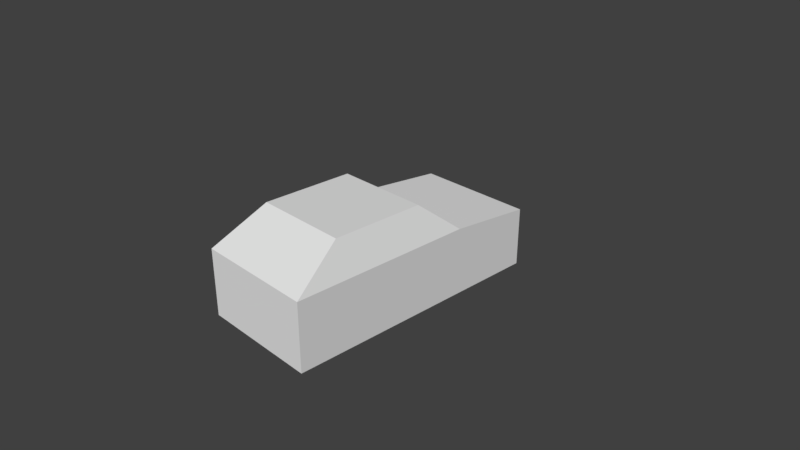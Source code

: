 # Source: 205gti.blend  (saved by Blender 2.78.0; exported with 4.5.12 LTS)
import bpy
from mathutils import Matrix  # noqa: F401  (used for matrix-valued properties, if any)

bpy.ops.wm.read_factory_settings(use_empty=True)
scene = bpy.context.scene
scene.name = 'Scene'

# ---- collections
col_collection_1 = bpy.data.collections.new('Collection 1'); scene.collection.children.link(col_collection_1)

# ---- materials (node trees are filled in below, after node groups)
mat_material = bpy.data.materials.new('Material')
mat_material.alpha_threshold = 0.0
mat_material.use_transparent_shadow = False
mat_material.roughness = 0.5

# ---- material node trees

# ---- world
world_world = bpy.data.worlds.new('World'); scene.world = world_world
world_world.color = (0.05088, 0.05088, 0.05088)
world_world.use_sun_shadow = False
world_world.sun_shadow_jitter_overblur = 0.0
world_world.cycles.sampling_method = 'MANUAL'

# ---- cameras
cam_camera = bpy.data.cameras.new('Camera')
cam_camera.clip_end = 100.0
cam_camera.lens = 35.0
cam_camera.sensor_width = 32.0
cam_camera.sensor_height = 18.0
cam_camera.ortho_scale = 7.314
cam_camera.dof.focus_distance = 0.0
cam_camera.dof.aperture_fstop = 128.0

# ---- meshes
me_cube = bpy.data.meshes.new('Cube')
me_cube.from_pydata([(-0.8452, -1.777, -0.5433), (-0.8452, -1.777, 0.3965), (0.8452, -1.777, -0.5433), (0.8452, -1.777, 0.3965), (-0.8452, 0.7825, -0.5433), (-0.8452, 0.7825, 0.3965), (0.8452, 0.7825, -0.5433), (0.8452, 0.7825, 0.3965), (-0.8452, 1.968, -0.5433), (-0.8452, 1.968, 0.2824), (0.8452, 1.968, -0.5433), (0.8452, 1.968, 0.2824), (-0.6623, -1.066, 0.8478), (0.6623, -1.066, 0.8478), (-0.6623, 0.2226, 0.8478), (0.6623, 0.2226, 0.8478)], [], [(0, 1, 5, 4), (2, 3, 1, 0), (5, 7, 11, 9), (2, 6, 7, 3), (8, 9, 11, 10), (4, 5, 9, 8), (7, 6, 10, 11), (0, 8, 10, 2), (12, 13, 15, 14), (12, 1, 3, 13), (13, 3, 7, 15), (7, 5, 14, 15), (12, 14, 5, 1)])
_uv = me_cube.uv_layers.new(name='UVMap')
_uv.uv.foreach_set('vector', [0.5547, 0.625, 0.5547, 0.75, 0.8594, 0.75, 0.8594, 0.625, 0.5547, 0.8203, 0.6328, 0.8203, 0.6328, 1.0, 0.5547, 1.0, 0.8125, 1.0, 0.8125, 0.8203, 0.9141, 0.8203, 0.9141, 1.0, 0.5547, 0.625, 0.8594, 0.625, 0.8594, 0.75, 0.5547, 0.75, 1.0, 1.0, 0.9141, 1.0, 0.9141, 0.8203, 1.0, 0.8203, 0.8594, 0.625, 0.8594, 0.75, 1.0, 0.7344, 1.0, 0.625, 0.8594, 0.75, 0.8594, 0.625, 1.0, 0.625, 1.0, 0.7344, 0.7656, 0.6641, 0.8672, 0.6641, 0.8672, 0.6484, 0.7656, 0.6484, 0.6875, 1.0, 0.6875, 0.8203, 0.75, 0.8203, 0.75, 1.0, 0.6875, 1.0, 0.6328, 1.0, 0.6328, 0.8203, 0.6875, 0.8203, 0.625, 0.8047, 0.5547, 0.75, 0.8594, 0.75, 0.8047, 0.8047, 0.8125, 0.8203, 0.8125, 1.0, 0.75, 1.0, 0.75, 0.8203, 0.625, 0.8047, 0.8047, 0.8047, 0.8594, 0.75, 0.5547, 0.75])
me_cube.materials.append(mat_material)
me_cube.use_remesh_preserve_volume = False
me_cube.use_remesh_preserve_attributes = False
me_cube.use_mirror_vertex_groups = False
me_cube.update()

# ---- objects
ob_205gti = bpy.data.objects.new('205gti', me_cube)
ob_camera = bpy.data.objects.new('Camera', cam_camera)

# ---- transforms, parenting, visibility, modifiers, constraints
ob_205gti.location = (0.0, 0.0, 0.0)
ob_205gti.lineart.crease_threshold = 0.0
ob_camera.location = (7.481, -6.508, 5.344)
ob_camera.rotation_euler = (1.109, 0.0, 0.8149)
ob_camera.lock_rotations_4d = False
ob_camera.empty_display_type = 'ARROWS'
ob_camera.color = (0.0, 0.0, 0.0, 0.0)
ob_camera.display_type = 'WIRE'
ob_camera.lineart.crease_threshold = 0.0

# ---- collection membership
col_collection_1.objects.link(ob_205gti)
col_collection_1.objects.link(ob_camera)

# ---- scene / render settings (as saved in the file)
scene.camera = ob_camera
scene.frame_start = 1; scene.frame_end = 250; scene.frame_set(1)
scene.render.engine = 'BLENDER_EEVEE_NEXT'
scene.render.resolution_percentage = 50
scene.render.dither_intensity = 0.0
scene.cycles.use_denoising = False
scene.cycles.samples = 128
scene.cycles.sampling_pattern = 'TABULATED_SOBOL'
scene.cycles.light_sampling_threshold = 0.0
scene.cycles.use_adaptive_sampling = False
scene.cycles.use_light_tree = False
scene.cycles.blur_glossy = 0.0
scene.cycles.sample_clamp_indirect = 0.0
scene.view_settings.view_transform = 'Standard'
bpy.context.view_layer.update()

# ---- added for rendering (the .blend has no usable light): sun
light_auto_sun = bpy.data.lights.new('AutoSun', 'SUN')
light_auto_sun.energy = 3.0
light_auto_sun.angle = 0.0523599
ob_auto_sun = bpy.data.objects.new('AutoSun', light_auto_sun)
scene.collection.objects.link(ob_auto_sun)
ob_auto_sun.rotation_euler = (0.872665, 0.174533, 0.523599)
bpy.context.view_layer.update()
